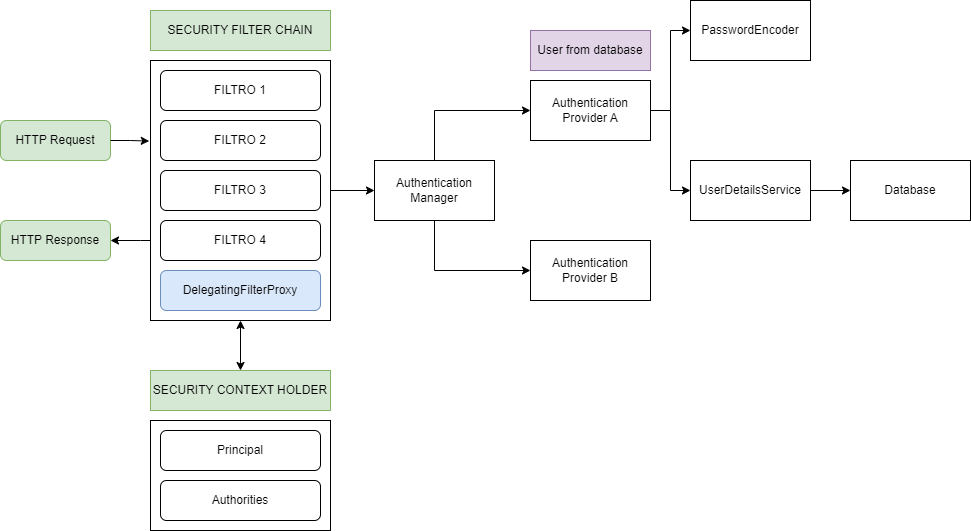

The diagram above was exported from draw.io. Its source (the exported page's mxGraphModel, read from the mxfile embedded in the PNG):
<mxGraphModel dx="794" dy="454" grid="1" gridSize="10" guides="1" tooltips="1" connect="1" arrows="1" fold="1" page="1" pageScale="1" pageWidth="827" pageHeight="1169" math="0" shadow="0">
  <root>
    <mxCell id="0" />
    <mxCell id="1" parent="0" />
    <mxCell id="7lrZAdwHgPzpVpkzjFLF-31" value="" style="rounded=0;whiteSpace=wrap;html=1;" vertex="1" parent="1">
      <mxGeometry x="190" y="430" width="180" height="110" as="geometry" />
    </mxCell>
    <mxCell id="7lrZAdwHgPzpVpkzjFLF-1" value="HTTP Request" style="rounded=1;whiteSpace=wrap;html=1;fillColor=#d5e8d4;strokeColor=#82b366;" vertex="1" parent="1">
      <mxGeometry x="40" y="130" width="110" height="40" as="geometry" />
    </mxCell>
    <mxCell id="7lrZAdwHgPzpVpkzjFLF-2" value="HTTP Response" style="rounded=1;whiteSpace=wrap;html=1;fillColor=#d5e8d4;strokeColor=#82b366;" vertex="1" parent="1">
      <mxGeometry x="40" y="230" width="110" height="40" as="geometry" />
    </mxCell>
    <mxCell id="7lrZAdwHgPzpVpkzjFLF-17" style="edgeStyle=orthogonalEdgeStyle;rounded=0;orthogonalLoop=1;jettySize=auto;html=1;entryX=0;entryY=0.5;entryDx=0;entryDy=0;" edge="1" parent="1" source="7lrZAdwHgPzpVpkzjFLF-3" target="7lrZAdwHgPzpVpkzjFLF-10">
      <mxGeometry relative="1" as="geometry" />
    </mxCell>
    <mxCell id="7lrZAdwHgPzpVpkzjFLF-25" style="edgeStyle=orthogonalEdgeStyle;rounded=0;orthogonalLoop=1;jettySize=auto;html=1;entryX=1;entryY=0.5;entryDx=0;entryDy=0;" edge="1" parent="1" source="7lrZAdwHgPzpVpkzjFLF-3" target="7lrZAdwHgPzpVpkzjFLF-2">
      <mxGeometry relative="1" as="geometry">
        <Array as="points">
          <mxPoint x="180" y="250" />
          <mxPoint x="180" y="250" />
        </Array>
      </mxGeometry>
    </mxCell>
    <mxCell id="7lrZAdwHgPzpVpkzjFLF-33" style="edgeStyle=orthogonalEdgeStyle;rounded=0;orthogonalLoop=1;jettySize=auto;html=1;entryX=0.5;entryY=0;entryDx=0;entryDy=0;startArrow=classic;startFill=1;" edge="1" parent="1" source="7lrZAdwHgPzpVpkzjFLF-3" target="7lrZAdwHgPzpVpkzjFLF-27">
      <mxGeometry relative="1" as="geometry" />
    </mxCell>
    <mxCell id="7lrZAdwHgPzpVpkzjFLF-3" value="" style="rounded=0;whiteSpace=wrap;html=1;" vertex="1" parent="1">
      <mxGeometry x="190" y="70" width="180" height="260" as="geometry" />
    </mxCell>
    <mxCell id="7lrZAdwHgPzpVpkzjFLF-4" value="FILTRO 1" style="rounded=1;whiteSpace=wrap;html=1;" vertex="1" parent="1">
      <mxGeometry x="200" y="80" width="160" height="40" as="geometry" />
    </mxCell>
    <mxCell id="7lrZAdwHgPzpVpkzjFLF-5" value="FILTRO 2" style="rounded=1;whiteSpace=wrap;html=1;" vertex="1" parent="1">
      <mxGeometry x="200" y="130" width="160" height="40" as="geometry" />
    </mxCell>
    <mxCell id="7lrZAdwHgPzpVpkzjFLF-6" value="FILTRO 3" style="rounded=1;whiteSpace=wrap;html=1;" vertex="1" parent="1">
      <mxGeometry x="200" y="180" width="160" height="40" as="geometry" />
    </mxCell>
    <mxCell id="7lrZAdwHgPzpVpkzjFLF-7" value="FILTRO 4" style="rounded=1;whiteSpace=wrap;html=1;" vertex="1" parent="1">
      <mxGeometry x="200" y="230" width="160" height="40" as="geometry" />
    </mxCell>
    <mxCell id="7lrZAdwHgPzpVpkzjFLF-8" value="DelegatingFilterProxy" style="rounded=1;whiteSpace=wrap;html=1;fillColor=#dae8fc;strokeColor=#6c8ebf;" vertex="1" parent="1">
      <mxGeometry x="200" y="280" width="160" height="40" as="geometry" />
    </mxCell>
    <mxCell id="7lrZAdwHgPzpVpkzjFLF-9" value="SECURITY FILTER CHAIN" style="text;html=1;align=center;verticalAlign=middle;whiteSpace=wrap;rounded=0;fillColor=#d5e8d4;strokeColor=#82b366;" vertex="1" parent="1">
      <mxGeometry x="190" y="20" width="180" height="40" as="geometry" />
    </mxCell>
    <mxCell id="7lrZAdwHgPzpVpkzjFLF-18" style="edgeStyle=orthogonalEdgeStyle;rounded=0;orthogonalLoop=1;jettySize=auto;html=1;entryX=0;entryY=0.5;entryDx=0;entryDy=0;" edge="1" parent="1" source="7lrZAdwHgPzpVpkzjFLF-10" target="7lrZAdwHgPzpVpkzjFLF-11">
      <mxGeometry relative="1" as="geometry">
        <Array as="points">
          <mxPoint x="474" y="120" />
        </Array>
      </mxGeometry>
    </mxCell>
    <mxCell id="7lrZAdwHgPzpVpkzjFLF-19" style="edgeStyle=orthogonalEdgeStyle;rounded=0;orthogonalLoop=1;jettySize=auto;html=1;entryX=0;entryY=0.5;entryDx=0;entryDy=0;" edge="1" parent="1" source="7lrZAdwHgPzpVpkzjFLF-10" target="7lrZAdwHgPzpVpkzjFLF-13">
      <mxGeometry relative="1" as="geometry">
        <Array as="points">
          <mxPoint x="474" y="280" />
        </Array>
      </mxGeometry>
    </mxCell>
    <mxCell id="7lrZAdwHgPzpVpkzjFLF-10" value="Authentication&lt;div&gt;Manager&lt;/div&gt;" style="rounded=0;whiteSpace=wrap;html=1;" vertex="1" parent="1">
      <mxGeometry x="414" y="170" width="120" height="60" as="geometry" />
    </mxCell>
    <mxCell id="7lrZAdwHgPzpVpkzjFLF-20" style="edgeStyle=orthogonalEdgeStyle;rounded=0;orthogonalLoop=1;jettySize=auto;html=1;entryX=0;entryY=0.5;entryDx=0;entryDy=0;" edge="1" parent="1" source="7lrZAdwHgPzpVpkzjFLF-11" target="7lrZAdwHgPzpVpkzjFLF-14">
      <mxGeometry relative="1" as="geometry" />
    </mxCell>
    <mxCell id="7lrZAdwHgPzpVpkzjFLF-21" style="edgeStyle=orthogonalEdgeStyle;rounded=0;orthogonalLoop=1;jettySize=auto;html=1;entryX=0;entryY=0.5;entryDx=0;entryDy=0;" edge="1" parent="1" source="7lrZAdwHgPzpVpkzjFLF-11" target="7lrZAdwHgPzpVpkzjFLF-15">
      <mxGeometry relative="1" as="geometry" />
    </mxCell>
    <mxCell id="7lrZAdwHgPzpVpkzjFLF-11" value="Authentication&lt;div&gt;Provider A&lt;/div&gt;" style="rounded=0;whiteSpace=wrap;html=1;" vertex="1" parent="1">
      <mxGeometry x="570" y="90" width="120" height="60" as="geometry" />
    </mxCell>
    <mxCell id="7lrZAdwHgPzpVpkzjFLF-12" value="User from database" style="text;html=1;align=center;verticalAlign=middle;whiteSpace=wrap;rounded=0;fillColor=#e1d5e7;strokeColor=#9673a6;" vertex="1" parent="1">
      <mxGeometry x="570" y="40" width="120" height="40" as="geometry" />
    </mxCell>
    <mxCell id="7lrZAdwHgPzpVpkzjFLF-13" value="Authentication&lt;div&gt;Provider B&lt;/div&gt;" style="rounded=0;whiteSpace=wrap;html=1;" vertex="1" parent="1">
      <mxGeometry x="570" y="250" width="120" height="60" as="geometry" />
    </mxCell>
    <mxCell id="7lrZAdwHgPzpVpkzjFLF-14" value="PasswordEncoder" style="rounded=0;whiteSpace=wrap;html=1;" vertex="1" parent="1">
      <mxGeometry x="730" y="10" width="120" height="60" as="geometry" />
    </mxCell>
    <mxCell id="7lrZAdwHgPzpVpkzjFLF-22" style="edgeStyle=orthogonalEdgeStyle;rounded=0;orthogonalLoop=1;jettySize=auto;html=1;entryX=0;entryY=0.5;entryDx=0;entryDy=0;" edge="1" parent="1" source="7lrZAdwHgPzpVpkzjFLF-15" target="7lrZAdwHgPzpVpkzjFLF-16">
      <mxGeometry relative="1" as="geometry" />
    </mxCell>
    <mxCell id="7lrZAdwHgPzpVpkzjFLF-15" value="UserDetailsService" style="rounded=0;whiteSpace=wrap;html=1;" vertex="1" parent="1">
      <mxGeometry x="730" y="170" width="120" height="60" as="geometry" />
    </mxCell>
    <mxCell id="7lrZAdwHgPzpVpkzjFLF-16" value="Database" style="rounded=0;whiteSpace=wrap;html=1;" vertex="1" parent="1">
      <mxGeometry x="890" y="170" width="120" height="60" as="geometry" />
    </mxCell>
    <mxCell id="7lrZAdwHgPzpVpkzjFLF-26" style="edgeStyle=orthogonalEdgeStyle;rounded=0;orthogonalLoop=1;jettySize=auto;html=1;entryX=-0.007;entryY=0.31;entryDx=0;entryDy=0;entryPerimeter=0;" edge="1" parent="1" source="7lrZAdwHgPzpVpkzjFLF-1" target="7lrZAdwHgPzpVpkzjFLF-3">
      <mxGeometry relative="1" as="geometry" />
    </mxCell>
    <mxCell id="7lrZAdwHgPzpVpkzjFLF-27" value="SECURITY CONTEXT HOLDER" style="text;html=1;align=center;verticalAlign=middle;whiteSpace=wrap;rounded=0;fillColor=#d5e8d4;strokeColor=#82b366;" vertex="1" parent="1">
      <mxGeometry x="190" y="380" width="180" height="40" as="geometry" />
    </mxCell>
    <mxCell id="7lrZAdwHgPzpVpkzjFLF-29" value="Authorities" style="rounded=1;whiteSpace=wrap;html=1;" vertex="1" parent="1">
      <mxGeometry x="200" y="490" width="160" height="40" as="geometry" />
    </mxCell>
    <mxCell id="7lrZAdwHgPzpVpkzjFLF-28" value="Principal" style="rounded=1;whiteSpace=wrap;html=1;" vertex="1" parent="1">
      <mxGeometry x="200" y="440" width="160" height="40" as="geometry" />
    </mxCell>
  </root>
</mxGraphModel>